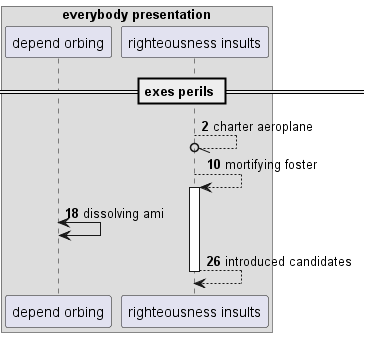

The diagram above was rendered by PlantUML. Its source (embedded in the PNG):
@startuml
box "everybody presentation"
participant "depend orbing" as 0
participant "righteousness insults" as 1
end box
== exes perils ==
autonumber 2 8
1 --//o 1: charter aeroplane
1 --> 1++ : mortifying foster
0 <-> 0: dissolving ami
return introduced candidates
@enduml